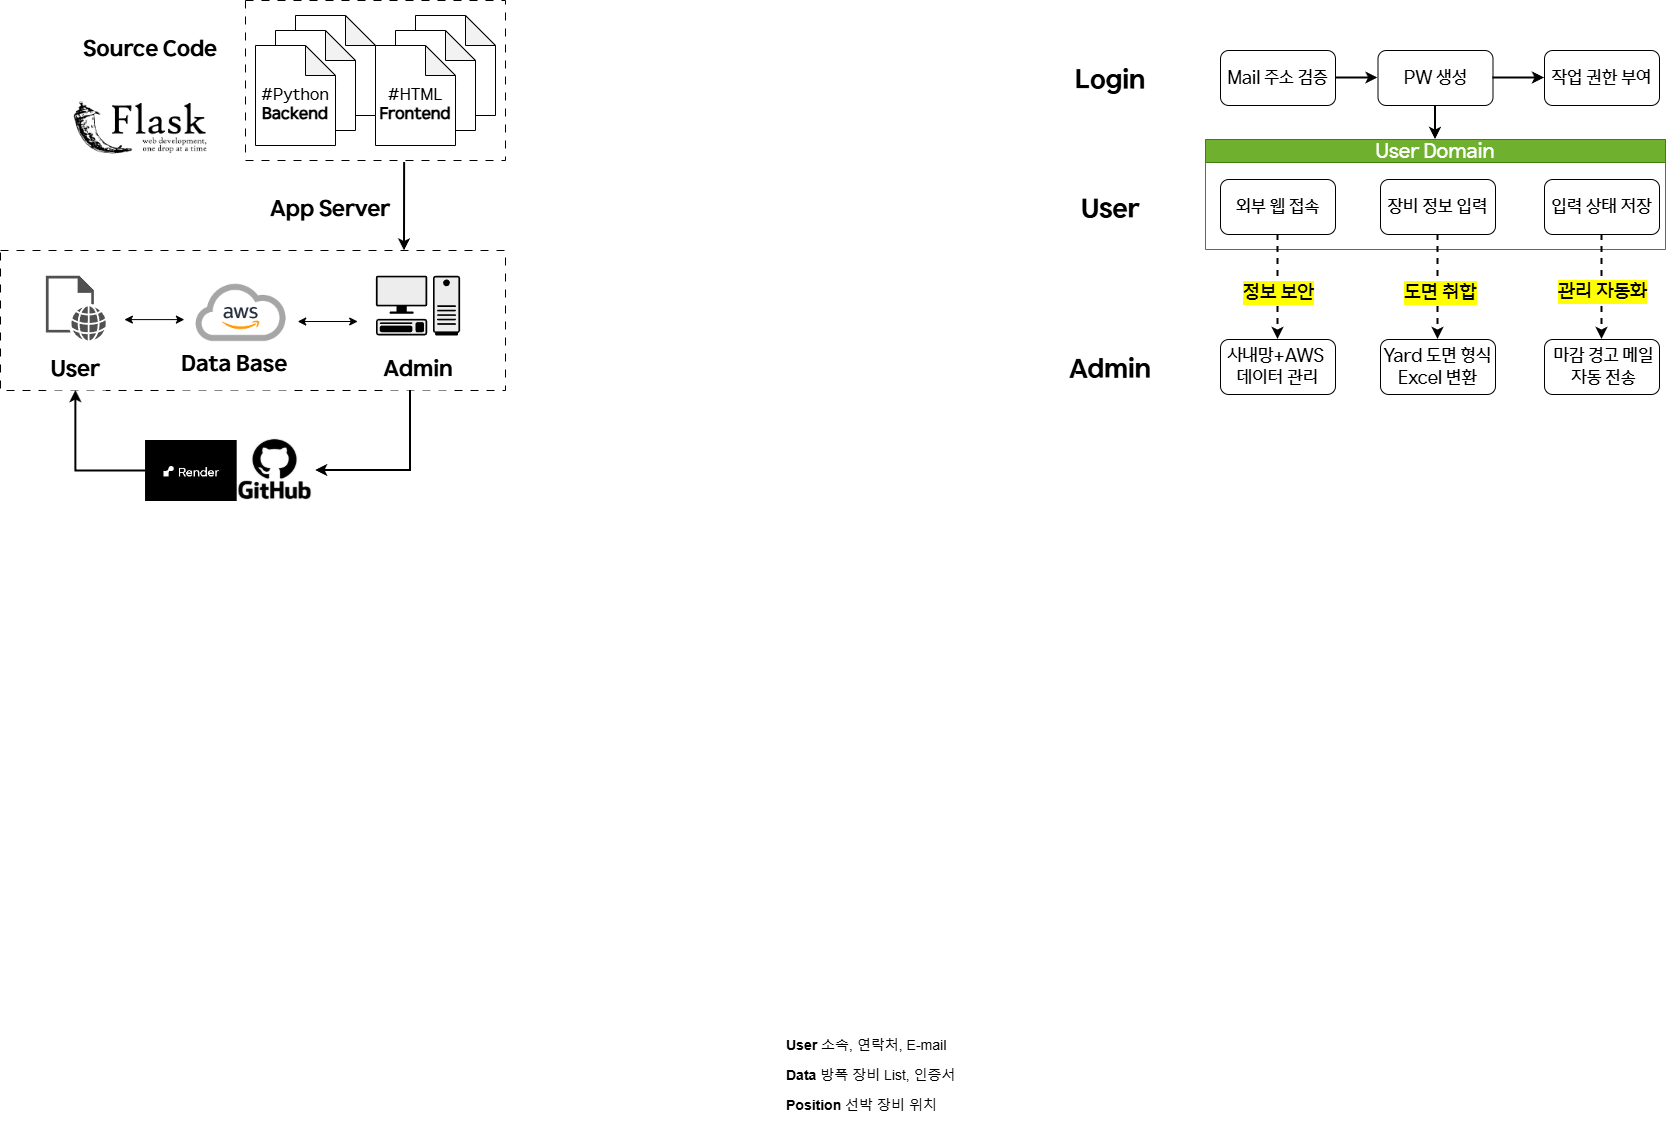

The diagram above was exported from draw.io. Its source (the exported page's mxGraphModel, read from the mxfile embedded in the PNG):
<mxGraphModel dx="3482" dy="2118" grid="1" gridSize="10" guides="1" tooltips="1" connect="1" arrows="1" fold="1" page="1" pageScale="1" pageWidth="827" pageHeight="1169" math="0" shadow="0">
  <root>
    <mxCell id="0" />
    <mxCell id="1" parent="0" />
    <mxCell id="edkDDNtD3hpGfq71PkZ--18" value="&lt;font style=&quot;font-size: 14px;&quot;&gt;&lt;b style=&quot;&quot;&gt;Position&lt;/b&gt; 선박 장비 위치&amp;nbsp;&lt;/font&gt;" style="text;strokeColor=none;fillColor=none;align=left;verticalAlign=middle;spacingLeft=4;spacingRight=4;overflow=hidden;points=[[0,0.5],[1,0.5]];portConstraint=eastwest;rotatable=0;whiteSpace=wrap;html=1;dashed=1;" parent="1" vertex="1">
      <mxGeometry x="-370" y="1010" width="180" height="30" as="geometry" />
    </mxCell>
    <mxCell id="edkDDNtD3hpGfq71PkZ--17" value="&lt;font style=&quot;font-size: 14px;&quot;&gt;&lt;b style=&quot;&quot;&gt;Data&lt;/b&gt; 방폭 장비 List, 인증서&lt;/font&gt;" style="text;align=left;verticalAlign=middle;spacingLeft=4;spacingRight=4;overflow=hidden;points=[[0,0.5],[1,0.5]];portConstraint=eastwest;rotatable=0;whiteSpace=wrap;html=1;strokeColor=none;dashed=1;" parent="1" vertex="1">
      <mxGeometry x="-370" y="980" width="180" height="30" as="geometry" />
    </mxCell>
    <mxCell id="edkDDNtD3hpGfq71PkZ--16" value="&lt;font style=&quot;font-size: 14px;&quot;&gt;&lt;b&gt;User&lt;/b&gt;&amp;nbsp;소속, 연락처, E-mail&lt;/font&gt;" style="text;align=left;verticalAlign=middle;spacingLeft=4;spacingRight=4;overflow=hidden;points=[[0,0.5],[1,0.5]];portConstraint=eastwest;rotatable=0;whiteSpace=wrap;html=1;perimeterSpacing=0;dashed=1;strokeColor=none;" parent="1" vertex="1">
      <mxGeometry x="-370" y="950" width="180" height="30" as="geometry" />
    </mxCell>
    <mxCell id="E9hsQxRl4FJ7_HClxVdp-56" style="edgeStyle=orthogonalEdgeStyle;rounded=0;orthogonalLoop=1;jettySize=auto;html=1;exitX=1;exitY=0.5;exitDx=0;exitDy=0;" parent="1" source="edkDDNtD3hpGfq71PkZ--17" target="edkDDNtD3hpGfq71PkZ--17" edge="1">
      <mxGeometry relative="1" as="geometry" />
    </mxCell>
    <mxCell id="-IHRxDXbb6TF0VfyF2rW-14" value="" style="group" parent="1" vertex="1" connectable="0">
      <mxGeometry x="-100" y="-30" width="615" height="349" as="geometry" />
    </mxCell>
    <mxCell id="edkDDNtD3hpGfq71PkZ--1" value="&lt;font&gt;Mail 주소 검증&lt;/font&gt;" style="rounded=1;whiteSpace=wrap;html=1;fontFamily=HD현대체 Medium;fontSize=18;" parent="-IHRxDXbb6TF0VfyF2rW-14" vertex="1">
      <mxGeometry x="170" width="115" height="55" as="geometry" />
    </mxCell>
    <mxCell id="edkDDNtD3hpGfq71PkZ--2" value="&lt;font&gt;PW 생성&lt;/font&gt;" style="whiteSpace=wrap;html=1;rounded=1;fontFamily=HD현대체 Medium;fontSize=18;" parent="-IHRxDXbb6TF0VfyF2rW-14" vertex="1">
      <mxGeometry x="327.5" width="115" height="55" as="geometry" />
    </mxCell>
    <mxCell id="edkDDNtD3hpGfq71PkZ--6" value="&lt;span&gt;&lt;font&gt;작업 권한 부여&lt;/font&gt;&lt;/span&gt;" style="whiteSpace=wrap;html=1;rounded=1;fontFamily=HD현대체 Medium;fontSize=18;" parent="-IHRxDXbb6TF0VfyF2rW-14" vertex="1">
      <mxGeometry x="494" width="115" height="55" as="geometry" />
    </mxCell>
    <mxCell id="l-jCHVFoO6IfpWyF8wH8-52" value="&lt;font&gt;Login&lt;/font&gt;" style="rounded=0;whiteSpace=wrap;html=1;fontSize=26;strokeColor=none;fontFamily=HD현대체 Bold;" parent="-IHRxDXbb6TF0VfyF2rW-14" vertex="1">
      <mxGeometry width="120" height="60" as="geometry" />
    </mxCell>
    <mxCell id="-IHRxDXbb6TF0VfyF2rW-11" value="" style="group" parent="-IHRxDXbb6TF0VfyF2rW-14" vertex="1" connectable="0">
      <mxGeometry y="89" width="615" height="260" as="geometry" />
    </mxCell>
    <mxCell id="E9hsQxRl4FJ7_HClxVdp-35" value="&lt;span&gt;&lt;font style=&quot;font-size: 18px;&quot; face=&quot;HD현대체 Medium&quot;&gt;사내망+AWS&amp;nbsp;&lt;br&gt;데이터 관리&lt;/font&gt;&lt;/span&gt;" style="whiteSpace=wrap;html=1;rounded=1;fontSize=16;" parent="-IHRxDXbb6TF0VfyF2rW-11" vertex="1">
      <mxGeometry x="170" y="200" width="115" height="55" as="geometry" />
    </mxCell>
    <mxCell id="tJ2w9ovYZYxpZvMZS7qf-40" value="&lt;span&gt;&lt;font style=&quot;font-size: 18px;&quot; face=&quot;HD현대체 Medium&quot;&gt;Yard 도면 형식Excel 변환&lt;/font&gt;&lt;/span&gt;" style="whiteSpace=wrap;html=1;rounded=1;fontSize=16;" parent="-IHRxDXbb6TF0VfyF2rW-11" vertex="1">
      <mxGeometry x="330" y="200" width="115" height="55" as="geometry" />
    </mxCell>
    <mxCell id="tJ2w9ovYZYxpZvMZS7qf-31" value="&lt;font style=&quot;font-size: 18px;&quot; face=&quot;HD현대체 Medium&quot;&gt;&amp;nbsp;마감 경고 메일&lt;/font&gt;&lt;div&gt;&lt;font style=&quot;font-size: 18px;&quot; face=&quot;HD현대체 Medium&quot;&gt;&amp;nbsp;자동 전송&lt;/font&gt;&lt;/div&gt;" style="whiteSpace=wrap;html=1;rounded=1;fontSize=16;" parent="-IHRxDXbb6TF0VfyF2rW-11" vertex="1">
      <mxGeometry x="494" y="200" width="115" height="55" as="geometry" />
    </mxCell>
    <mxCell id="l-jCHVFoO6IfpWyF8wH8-54" value="User" style="rounded=0;whiteSpace=wrap;html=1;fontSize=26;strokeColor=none;fontFamily=HD현대체 Bold;" parent="-IHRxDXbb6TF0VfyF2rW-11" vertex="1">
      <mxGeometry y="40" width="120" height="60" as="geometry" />
    </mxCell>
    <mxCell id="l-jCHVFoO6IfpWyF8wH8-55" value="Admin" style="rounded=0;whiteSpace=wrap;html=1;fontSize=26;strokeColor=none;fontFamily=HD현대체 Bold;" parent="-IHRxDXbb6TF0VfyF2rW-11" vertex="1">
      <mxGeometry y="200" width="120" height="60" as="geometry" />
    </mxCell>
    <mxCell id="-IHRxDXbb6TF0VfyF2rW-10" value="" style="group" parent="-IHRxDXbb6TF0VfyF2rW-11" vertex="1" connectable="0">
      <mxGeometry x="155" width="460" height="110" as="geometry" />
    </mxCell>
    <mxCell id="-IHRxDXbb6TF0VfyF2rW-9" value="" style="group" parent="-IHRxDXbb6TF0VfyF2rW-10" vertex="1" connectable="0">
      <mxGeometry width="460" height="110" as="geometry" />
    </mxCell>
    <mxCell id="tJ2w9ovYZYxpZvMZS7qf-17" value="&lt;font&gt;&lt;span&gt;User Domain&lt;/span&gt;&lt;/font&gt;" style="swimlane;whiteSpace=wrap;html=1;fillColor=#60a917;strokeColor=#2D7600;fontFamily=HD현대체 Medium;fontStyle=0;fontSize=20;fontColor=#ffffff;opacity=90;" parent="-IHRxDXbb6TF0VfyF2rW-9" vertex="1">
      <mxGeometry width="460" height="110" as="geometry" />
    </mxCell>
    <mxCell id="tJ2w9ovYZYxpZvMZS7qf-29" value="&lt;font&gt;입력 상태 저장&lt;/font&gt;" style="whiteSpace=wrap;html=1;rounded=1;fontFamily=HD현대체 Medium;fontSize=18;" parent="tJ2w9ovYZYxpZvMZS7qf-17" vertex="1">
      <mxGeometry x="339" y="40" width="115" height="55" as="geometry" />
    </mxCell>
    <mxCell id="-IHRxDXbb6TF0VfyF2rW-8" value="" style="group" parent="tJ2w9ovYZYxpZvMZS7qf-17" vertex="1" connectable="0">
      <mxGeometry x="15" y="40" width="275" height="55" as="geometry" />
    </mxCell>
    <mxCell id="tJ2w9ovYZYxpZvMZS7qf-25" value="&lt;font&gt;장비 정보 입력&lt;/font&gt;" style="whiteSpace=wrap;html=1;rounded=1;fontFamily=HD현대체 Medium;fontSize=18;" parent="-IHRxDXbb6TF0VfyF2rW-8" vertex="1">
      <mxGeometry x="160" width="115" height="55" as="geometry" />
    </mxCell>
    <mxCell id="E9hsQxRl4FJ7_HClxVdp-30" value="&lt;font&gt;외부 웹 접속&lt;/font&gt;" style="rounded=1;whiteSpace=wrap;html=1;fontFamily=HD현대체 Medium;fontSize=18;" parent="-IHRxDXbb6TF0VfyF2rW-8" vertex="1">
      <mxGeometry width="115" height="55" as="geometry" />
    </mxCell>
    <mxCell id="tJ2w9ovYZYxpZvMZS7qf-32" value="" style="rounded=0;orthogonalLoop=1;jettySize=auto;html=1;exitX=0.5;exitY=1;exitDx=0;exitDy=0;entryX=0.5;entryY=0;entryDx=0;entryDy=0;dashed=1;strokeWidth=2;" parent="-IHRxDXbb6TF0VfyF2rW-11" source="tJ2w9ovYZYxpZvMZS7qf-29" target="tJ2w9ovYZYxpZvMZS7qf-31" edge="1">
      <mxGeometry relative="1" as="geometry">
        <mxPoint x="579.5800000000004" y="237.5" as="sourcePoint" />
        <mxPoint x="580" y="400" as="targetPoint" />
      </mxGeometry>
    </mxCell>
    <mxCell id="tJ2w9ovYZYxpZvMZS7qf-33" value="&lt;span&gt;&lt;span&gt;관리 자동화&lt;/span&gt;&lt;/span&gt;" style="edgeLabel;html=1;align=center;verticalAlign=middle;resizable=0;points=[];labelBackgroundColor=light-dark(#FFFF00,#323200);fontFamily=HD현대체 Medium;fontSize=20;fontStyle=0" parent="tJ2w9ovYZYxpZvMZS7qf-32" vertex="1" connectable="0">
      <mxGeometry x="0.1158" y="1" relative="1" as="geometry">
        <mxPoint x="-1" y="-2" as="offset" />
      </mxGeometry>
    </mxCell>
    <mxCell id="E9hsQxRl4FJ7_HClxVdp-39" style="rounded=0;orthogonalLoop=1;jettySize=auto;html=1;entryX=0.5;entryY=0;entryDx=0;entryDy=0;exitX=0.5;exitY=1;exitDx=0;exitDy=0;dashed=1;strokeWidth=2;" parent="-IHRxDXbb6TF0VfyF2rW-11" source="tJ2w9ovYZYxpZvMZS7qf-25" target="tJ2w9ovYZYxpZvMZS7qf-40" edge="1">
      <mxGeometry relative="1" as="geometry">
        <mxPoint x="384.58" y="280" as="targetPoint" />
        <mxPoint x="384.58" y="88" as="sourcePoint" />
      </mxGeometry>
    </mxCell>
    <mxCell id="E9hsQxRl4FJ7_HClxVdp-40" value="&lt;span&gt;&lt;font&gt;도면 취합&lt;/font&gt;&lt;/span&gt;" style="edgeLabel;html=1;align=center;verticalAlign=middle;resizable=0;points=[];labelBackgroundColor=light-dark(#FFFF00,#323200);fontFamily=HD현대체 Medium;fontSize=20;fontStyle=0" parent="E9hsQxRl4FJ7_HClxVdp-39" vertex="1" connectable="0">
      <mxGeometry x="0.0978" y="1" relative="1" as="geometry">
        <mxPoint x="1" as="offset" />
      </mxGeometry>
    </mxCell>
    <mxCell id="E9hsQxRl4FJ7_HClxVdp-42" style="rounded=0;orthogonalLoop=1;jettySize=auto;html=1;entryX=0.5;entryY=0;entryDx=0;entryDy=0;exitX=0.5;exitY=1;exitDx=0;exitDy=0;dashed=1;strokeWidth=2;" parent="-IHRxDXbb6TF0VfyF2rW-11" source="E9hsQxRl4FJ7_HClxVdp-30" target="E9hsQxRl4FJ7_HClxVdp-35" edge="1">
      <mxGeometry relative="1" as="geometry">
        <mxPoint x="218.64" y="270" as="targetPoint" />
        <mxPoint x="221.35" y="90" as="sourcePoint" />
      </mxGeometry>
    </mxCell>
    <mxCell id="E9hsQxRl4FJ7_HClxVdp-43" value="&lt;span&gt;&lt;font&gt;정보 보안&lt;/font&gt;&lt;/span&gt;" style="edgeLabel;html=1;align=center;verticalAlign=middle;resizable=0;points=[];labelBackgroundColor=light-dark(#FFFF00,#323200);fontFamily=HD현대체 Medium;fontSize=20;fontStyle=0" parent="E9hsQxRl4FJ7_HClxVdp-42" vertex="1" connectable="0">
      <mxGeometry x="0.0978" y="1" relative="1" as="geometry">
        <mxPoint x="-1" as="offset" />
      </mxGeometry>
    </mxCell>
    <mxCell id="edkDDNtD3hpGfq71PkZ--3" value="" style="edgeStyle=orthogonalEdgeStyle;rounded=0;orthogonalLoop=1;jettySize=auto;html=1;strokeWidth=2;" parent="-IHRxDXbb6TF0VfyF2rW-14" source="edkDDNtD3hpGfq71PkZ--1" target="edkDDNtD3hpGfq71PkZ--2" edge="1">
      <mxGeometry relative="1" as="geometry" />
    </mxCell>
    <mxCell id="edkDDNtD3hpGfq71PkZ--7" value="" style="edgeStyle=orthogonalEdgeStyle;rounded=0;orthogonalLoop=1;jettySize=auto;html=1;strokeWidth=2;" parent="-IHRxDXbb6TF0VfyF2rW-14" source="edkDDNtD3hpGfq71PkZ--2" target="edkDDNtD3hpGfq71PkZ--6" edge="1">
      <mxGeometry relative="1" as="geometry" />
    </mxCell>
    <mxCell id="l-jCHVFoO6IfpWyF8wH8-57" value="" style="edgeStyle=orthogonalEdgeStyle;rounded=0;orthogonalLoop=1;jettySize=auto;html=1;strokeWidth=2;entryX=0.5;entryY=0;entryDx=0;entryDy=0;exitX=0.5;exitY=1;exitDx=0;exitDy=0;" parent="-IHRxDXbb6TF0VfyF2rW-14" source="edkDDNtD3hpGfq71PkZ--2" target="tJ2w9ovYZYxpZvMZS7qf-17" edge="1">
      <mxGeometry relative="1" as="geometry">
        <mxPoint x="388" y="89" as="targetPoint" />
        <mxPoint x="385" y="59" as="sourcePoint" />
      </mxGeometry>
    </mxCell>
    <mxCell id="l-jCHVFoO6IfpWyF8wH8-37" value="&lt;font&gt;Source Code&lt;/font&gt;" style="rounded=0;whiteSpace=wrap;html=1;strokeColor=none;fontFamily=HD현대체 Bold;fontSize=22;" parent="1" vertex="1">
      <mxGeometry x="-1070" y="-60" width="140" height="60" as="geometry" />
    </mxCell>
    <mxCell id="l-jCHVFoO6IfpWyF8wH8-62" value="App Server" style="rounded=0;whiteSpace=wrap;html=1;strokeColor=none;fontFamily=HD현대체 Bold;fontSize=22;" parent="1" vertex="1">
      <mxGeometry x="-890" y="100" width="140" height="60" as="geometry" />
    </mxCell>
    <mxCell id="8wcpYMWsVJDnqcAF6DCu-1" value="" style="shape=image;verticalLabelPosition=bottom;verticalAlign=top;imageAspect=0;image=data:image/png,(base64 omitted: 9712 chars);" vertex="1" parent="1">
      <mxGeometry x="-1080" y="20" width="140" height="54.6" as="geometry" />
    </mxCell>
    <mxCell id="8wcpYMWsVJDnqcAF6DCu-9" value="" style="group" vertex="1" connectable="0" parent="1">
      <mxGeometry x="-905" y="-80" width="260" height="160" as="geometry" />
    </mxCell>
    <mxCell id="l-jCHVFoO6IfpWyF8wH8-36" value="" style="rounded=0;whiteSpace=wrap;html=1;dashed=1;dashPattern=8 8;" parent="8wcpYMWsVJDnqcAF6DCu-9" vertex="1">
      <mxGeometry width="260" height="160" as="geometry" />
    </mxCell>
    <mxCell id="l-jCHVFoO6IfpWyF8wH8-22" value="&lt;font style=&quot;font-size: 13px;&quot;&gt;#HTML&lt;/font&gt;" style="shape=note;whiteSpace=wrap;html=1;backgroundOutline=1;darkOpacity=0.05;" parent="8wcpYMWsVJDnqcAF6DCu-9" vertex="1">
      <mxGeometry x="170" y="15" width="80" height="100" as="geometry" />
    </mxCell>
    <mxCell id="l-jCHVFoO6IfpWyF8wH8-21" value="&lt;font style=&quot;font-size: 13px;&quot;&gt;#HTML&lt;/font&gt;" style="shape=note;whiteSpace=wrap;html=1;backgroundOutline=1;darkOpacity=0.05;" parent="8wcpYMWsVJDnqcAF6DCu-9" vertex="1">
      <mxGeometry x="150" y="30" width="80" height="100" as="geometry" />
    </mxCell>
    <mxCell id="l-jCHVFoO6IfpWyF8wH8-19" value="&lt;div&gt;&lt;font&gt;&lt;font&gt;&lt;br&gt;&lt;/font&gt;&lt;/font&gt;&lt;/div&gt;&lt;font&gt;&lt;font&gt;#HTML&lt;/font&gt;&lt;/font&gt;&lt;div&gt;&lt;b&gt;Frontend&lt;/b&gt;&lt;/div&gt;" style="shape=note;whiteSpace=wrap;html=1;backgroundOutline=1;darkOpacity=0.05;fontFamily=HD현대체 Medium;fontSize=16;" parent="8wcpYMWsVJDnqcAF6DCu-9" vertex="1">
      <mxGeometry x="130" y="45" width="80" height="100" as="geometry" />
    </mxCell>
    <mxCell id="l-jCHVFoO6IfpWyF8wH8-32" value="&lt;font style=&quot;font-size: 13px;&quot;&gt;#HTML&lt;/font&gt;" style="shape=note;whiteSpace=wrap;html=1;backgroundOutline=1;darkOpacity=0.05;" parent="8wcpYMWsVJDnqcAF6DCu-9" vertex="1">
      <mxGeometry x="50" y="15" width="80" height="100" as="geometry" />
    </mxCell>
    <mxCell id="l-jCHVFoO6IfpWyF8wH8-33" value="&lt;font style=&quot;font-size: 13px;&quot;&gt;#HTML&lt;/font&gt;" style="shape=note;whiteSpace=wrap;html=1;backgroundOutline=1;darkOpacity=0.05;" parent="8wcpYMWsVJDnqcAF6DCu-9" vertex="1">
      <mxGeometry x="30" y="30" width="80" height="100" as="geometry" />
    </mxCell>
    <mxCell id="l-jCHVFoO6IfpWyF8wH8-34" value="&lt;div&gt;&lt;font&gt;&lt;font&gt;&lt;br&gt;&lt;/font&gt;&lt;/font&gt;&lt;/div&gt;&lt;font&gt;&lt;font&gt;#Python&lt;/font&gt;&lt;/font&gt;&lt;div&gt;&lt;b&gt;Backend&lt;/b&gt;&lt;/div&gt;" style="shape=note;whiteSpace=wrap;html=1;backgroundOutline=1;darkOpacity=0.05;fontFamily=HD현대체 Medium;fontSize=16;" parent="8wcpYMWsVJDnqcAF6DCu-9" vertex="1">
      <mxGeometry x="10" y="45" width="80" height="100" as="geometry" />
    </mxCell>
    <mxCell id="8wcpYMWsVJDnqcAF6DCu-14" value="" style="rounded=0;orthogonalLoop=1;jettySize=auto;html=1;exitX=0.612;exitY=1.013;exitDx=0;exitDy=0;entryX=0.8;entryY=0.003;entryDx=0;entryDy=0;exitPerimeter=0;entryPerimeter=0;strokeWidth=2;" edge="1" parent="1" source="l-jCHVFoO6IfpWyF8wH8-36" target="l-jCHVFoO6IfpWyF8wH8-60">
      <mxGeometry relative="1" as="geometry">
        <mxPoint x="-910" y="167" as="targetPoint" />
      </mxGeometry>
    </mxCell>
    <mxCell id="l-jCHVFoO6IfpWyF8wH8-60" value="" style="rounded=0;whiteSpace=wrap;html=1;dashed=1;strokeColor=default;dashPattern=8 8;" parent="1" vertex="1">
      <mxGeometry x="-1150" y="170" width="505" height="140" as="geometry" />
    </mxCell>
    <mxCell id="-IHRxDXbb6TF0VfyF2rW-18" value="" style="group" parent="1" vertex="1" connectable="0">
      <mxGeometry x="-1104.5900000000001" y="190" width="414.18" height="120.03" as="geometry" />
    </mxCell>
    <mxCell id="l-jCHVFoO6IfpWyF8wH8-63" value="" style="shape=mxgraph.networks2.icon;aspect=fixed;fillColor=#EDEDED;strokeColor=#000000;gradientColor=#5B6163;network2IconShadow=1;network2bgFillColor=none;labelPosition=center;verticalLabelPosition=bottom;align=center;verticalAlign=top;network2Icon=mxgraph.networks2.pc;network2IconYOffset=-0.0593;network2IconW=0.9999;network2IconH=0.7096;" parent="-IHRxDXbb6TF0VfyF2rW-18" vertex="1">
      <mxGeometry x="330" y="5.22999999999999" width="84.18" height="59.74" as="geometry" />
    </mxCell>
    <mxCell id="l-jCHVFoO6IfpWyF8wH8-66" value="" style="sketch=0;pointerEvents=1;shadow=0;dashed=0;html=1;strokeColor=none;fillColor=#505050;labelPosition=center;verticalLabelPosition=bottom;verticalAlign=top;outlineConnect=0;align=center;shape=mxgraph.office.concepts.web_page;" parent="-IHRxDXbb6TF0VfyF2rW-18" vertex="1">
      <mxGeometry y="5.22999999999999" width="60" height="64.8" as="geometry" />
    </mxCell>
    <mxCell id="mIFPjRoiOO5-gJgXzG39-1" value="Admin" style="rounded=0;whiteSpace=wrap;html=1;strokeColor=none;fontFamily=HD현대체 Bold;fontSize=22;" parent="-IHRxDXbb6TF0VfyF2rW-18" vertex="1">
      <mxGeometry x="342.09000000000003" y="80.03" width="60" height="40" as="geometry" />
    </mxCell>
    <mxCell id="mIFPjRoiOO5-gJgXzG39-2" value="User" style="rounded=0;whiteSpace=wrap;html=1;strokeColor=none;fontFamily=HD현대체 Bold;fontSize=22;" parent="-IHRxDXbb6TF0VfyF2rW-18" vertex="1">
      <mxGeometry y="80.03" width="60" height="40" as="geometry" />
    </mxCell>
    <mxCell id="l-jCHVFoO6IfpWyF8wH8-38" value="&lt;font&gt;Data Base&lt;/font&gt;" style="rounded=0;whiteSpace=wrap;html=1;strokeColor=none;fontFamily=HD현대체 Bold;fontSize=22;" parent="-IHRxDXbb6TF0VfyF2rW-18" vertex="1">
      <mxGeometry x="133.20999999999992" y="70.03" width="110.5" height="50" as="geometry" />
    </mxCell>
    <mxCell id="l-jCHVFoO6IfpWyF8wH8-24" value="" style="shape=image;verticalLabelPosition=bottom;verticalAlign=top;imageAspect=0;aspect=fixed;image=data:image/png,(base64 omitted: 45484 chars);" parent="-IHRxDXbb6TF0VfyF2rW-18" vertex="1">
      <mxGeometry x="138.4699999999999" width="113.33" height="85" as="geometry" />
    </mxCell>
    <mxCell id="l-jCHVFoO6IfpWyF8wH8-30" value="" style="endArrow=classic;startArrow=classic;html=1;rounded=0;" parent="-IHRxDXbb6TF0VfyF2rW-18" edge="1">
      <mxGeometry width="50" height="50" relative="1" as="geometry">
        <mxPoint x="251.8" y="51.00999999999999" as="sourcePoint" />
        <mxPoint x="311.8" y="51.00999999999999" as="targetPoint" />
      </mxGeometry>
    </mxCell>
    <mxCell id="-IHRxDXbb6TF0VfyF2rW-17" value="" style="endArrow=classic;startArrow=classic;html=1;rounded=0;" parent="-IHRxDXbb6TF0VfyF2rW-18" edge="1">
      <mxGeometry width="50" height="50" relative="1" as="geometry">
        <mxPoint x="78.47000000000003" y="49.099999999999994" as="sourcePoint" />
        <mxPoint x="138.47000000000003" y="49.099999999999994" as="targetPoint" />
      </mxGeometry>
    </mxCell>
    <mxCell id="8wcpYMWsVJDnqcAF6DCu-23" style="edgeStyle=orthogonalEdgeStyle;rounded=0;orthogonalLoop=1;jettySize=auto;html=1;entryX=0.5;entryY=1;entryDx=0;entryDy=0;strokeWidth=2;" edge="1" parent="1" source="8wcpYMWsVJDnqcAF6DCu-18" target="mIFPjRoiOO5-gJgXzG39-2">
      <mxGeometry relative="1" as="geometry" />
    </mxCell>
    <mxCell id="8wcpYMWsVJDnqcAF6DCu-22" style="edgeStyle=orthogonalEdgeStyle;rounded=0;orthogonalLoop=1;jettySize=auto;html=1;entryX=1;entryY=0.5;entryDx=0;entryDy=0;strokeWidth=2;" edge="1" parent="1" source="mIFPjRoiOO5-gJgXzG39-1" target="8wcpYMWsVJDnqcAF6DCu-17">
      <mxGeometry relative="1" as="geometry">
        <Array as="points">
          <mxPoint x="-740" y="390" />
        </Array>
      </mxGeometry>
    </mxCell>
    <mxCell id="8wcpYMWsVJDnqcAF6DCu-28" value="" style="group" vertex="1" connectable="0" parent="1">
      <mxGeometry x="-1004.97" y="360" width="186.17000000000002" height="70" as="geometry" />
    </mxCell>
    <mxCell id="8wcpYMWsVJDnqcAF6DCu-17" value="" style="shape=image;verticalLabelPosition=bottom;verticalAlign=top;imageAspect=0;image=https://encrypted-tbn0.gstatic.com/images?q=tbn:ANd9GcTr0JK7xRMxDrc1DPmLhL98yBjUOx8l1ILpFQ&amp;s;" vertex="1" parent="8wcpYMWsVJDnqcAF6DCu-28">
      <mxGeometry x="88.97" y="-2" width="81.03" height="62" as="geometry" />
    </mxCell>
    <mxCell id="8wcpYMWsVJDnqcAF6DCu-18" value="" style="shape=image;verticalLabelPosition=bottom;verticalAlign=top;imageAspect=0;image=data:image/png,(base64 omitted: 2172 chars);" vertex="1" parent="8wcpYMWsVJDnqcAF6DCu-28">
      <mxGeometry width="91.67" height="61" as="geometry" />
    </mxCell>
  </root>
</mxGraphModel>